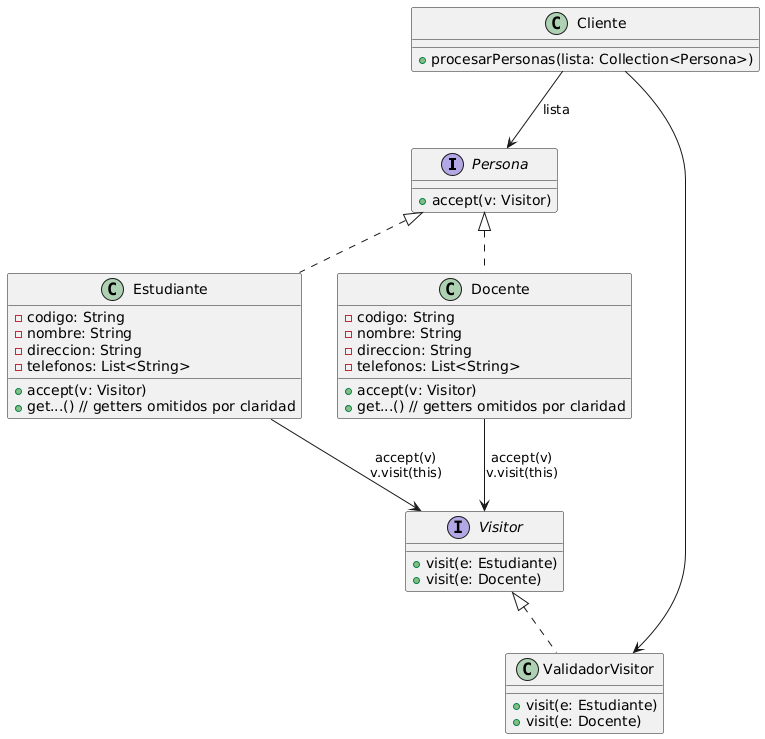

The diagram above was rendered by PlantUML. Its source (embedded in the PNG):
@startuml
' === Interfaces ===
interface Persona {
    + accept(v: Visitor)
}

interface Visitor {
    + visit(e: Estudiante)
    + visit(e: Docente)
}

' === Clases concretas ===

class Estudiante {
    - codigo: String
    - nombre: String
    - direccion: String
    - telefonos: List<String>
    + accept(v: Visitor)
    + get...() // getters omitidos por claridad
}

class Docente {
    - codigo: String
    - nombre: String
    - direccion: String
    - telefonos: List<String>
    + accept(v: Visitor)
    + get...() // getters omitidos por claridad
}

class ValidadorVisitor {
    + visit(e: Estudiante)
    + visit(e: Docente)
}

class Cliente {
    + procesarPersonas(lista: Collection<Persona>)
}

' === Relaciones ===
Persona <|.. Estudiante
Persona <|.. Docente

Visitor <|.. ValidadorVisitor

Estudiante --> Visitor : accept(v)\nv.visit(this)
Docente --> Visitor : accept(v)\nv.visit(this)

Cliente --> Persona : lista
Cliente --> ValidadorVisitor
@enduml